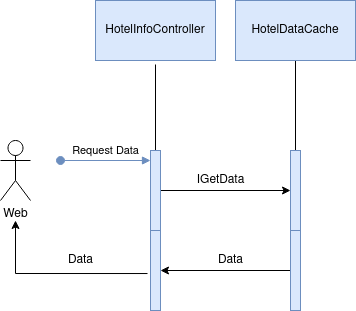

The diagram above was exported from draw.io. Its source (the exported page's mxGraphModel, read from the mxfile embedded in the PNG):
<mxGraphModel dx="868" dy="485" grid="1" gridSize="10" guides="1" tooltips="1" connect="1" arrows="1" fold="1" page="1" pageScale="1" pageWidth="827" pageHeight="1169" math="0" shadow="0">
  <root>
    <mxCell id="0" />
    <mxCell id="1" parent="0" />
    <mxCell id="SruK12Yl05qKqMc9LUa3-5" value="" style="edgeStyle=orthogonalEdgeStyle;rounded=1;orthogonalLoop=1;jettySize=auto;html=1;endArrow=none;endFill=0;" edge="1" parent="1">
      <mxGeometry relative="1" as="geometry">
        <mxPoint x="185" y="174" as="sourcePoint" />
        <mxPoint x="185" y="84" as="targetPoint" />
      </mxGeometry>
    </mxCell>
    <mxCell id="SruK12Yl05qKqMc9LUa3-7" value="" style="edgeStyle=orthogonalEdgeStyle;rounded=0;orthogonalLoop=1;jettySize=auto;html=1;" edge="1" parent="1" source="SruK12Yl05qKqMc9LUa3-1" target="SruK12Yl05qKqMc9LUa3-6">
      <mxGeometry relative="1" as="geometry" />
    </mxCell>
    <mxCell id="SruK12Yl05qKqMc9LUa3-1" value="" style="html=1;points=[];perimeter=orthogonalPerimeter;fillColor=#dae8fc;strokeColor=#6c8ebf;" vertex="1" parent="1">
      <mxGeometry x="180" y="170" width="10" height="80" as="geometry" />
    </mxCell>
    <mxCell id="SruK12Yl05qKqMc9LUa3-2" value="Request Data" style="html=1;verticalAlign=bottom;startArrow=oval;endArrow=block;startSize=8;fillColor=#dae8fc;strokeColor=#6c8ebf;" edge="1" target="SruK12Yl05qKqMc9LUa3-1" parent="1">
      <mxGeometry relative="1" as="geometry">
        <mxPoint x="90" y="180" as="sourcePoint" />
      </mxGeometry>
    </mxCell>
    <mxCell id="SruK12Yl05qKqMc9LUa3-3" value="Web" style="shape=umlActor;verticalLabelPosition=bottom;verticalAlign=top;html=1;" vertex="1" parent="1">
      <mxGeometry x="30" y="160" width="30" height="60" as="geometry" />
    </mxCell>
    <mxCell id="SruK12Yl05qKqMc9LUa3-4" value="&lt;div&gt;HotelInfoController&lt;/div&gt;" style="whiteSpace=wrap;html=1;strokeColor=#6c8ebf;fillColor=#dae8fc;" vertex="1" parent="1">
      <mxGeometry x="125" y="20" width="120" height="60" as="geometry" />
    </mxCell>
    <mxCell id="SruK12Yl05qKqMc9LUa3-11" value="" style="edgeStyle=orthogonalEdgeStyle;rounded=0;orthogonalLoop=1;jettySize=auto;html=1;" edge="1" parent="1" source="SruK12Yl05qKqMc9LUa3-6" target="SruK12Yl05qKqMc9LUa3-10">
      <mxGeometry relative="1" as="geometry" />
    </mxCell>
    <mxCell id="SruK12Yl05qKqMc9LUa3-16" value="" style="edgeStyle=orthogonalEdgeStyle;rounded=1;orthogonalLoop=1;jettySize=auto;html=1;endArrow=none;endFill=0;strokeColor=#000000;" edge="1" parent="1" source="SruK12Yl05qKqMc9LUa3-6" target="SruK12Yl05qKqMc9LUa3-15">
      <mxGeometry relative="1" as="geometry" />
    </mxCell>
    <mxCell id="SruK12Yl05qKqMc9LUa3-6" value="" style="html=1;points=[];perimeter=orthogonalPerimeter;fillColor=#dae8fc;strokeColor=#6c8ebf;" vertex="1" parent="1">
      <mxGeometry x="320" y="170" width="10" height="80" as="geometry" />
    </mxCell>
    <mxCell id="SruK12Yl05qKqMc9LUa3-9" value="IGetData" style="text;html=1;align=center;verticalAlign=middle;resizable=0;points=[];autosize=1;" vertex="1" parent="1">
      <mxGeometry x="220" y="190" width="60" height="20" as="geometry" />
    </mxCell>
    <mxCell id="SruK12Yl05qKqMc9LUa3-13" value="" style="edgeStyle=orthogonalEdgeStyle;rounded=0;orthogonalLoop=1;jettySize=auto;html=1;" edge="1" parent="1" source="SruK12Yl05qKqMc9LUa3-10" target="SruK12Yl05qKqMc9LUa3-12">
      <mxGeometry relative="1" as="geometry" />
    </mxCell>
    <mxCell id="SruK12Yl05qKqMc9LUa3-10" value="" style="html=1;points=[];perimeter=orthogonalPerimeter;fillColor=#dae8fc;strokeColor=#6c8ebf;" vertex="1" parent="1">
      <mxGeometry x="320" y="250" width="10" height="80" as="geometry" />
    </mxCell>
    <mxCell id="SruK12Yl05qKqMc9LUa3-12" value="" style="html=1;points=[];perimeter=orthogonalPerimeter;fillColor=#dae8fc;strokeColor=#6c8ebf;" vertex="1" parent="1">
      <mxGeometry x="180" y="250" width="10" height="80" as="geometry" />
    </mxCell>
    <mxCell id="SruK12Yl05qKqMc9LUa3-14" value="Data" style="text;html=1;align=center;verticalAlign=middle;resizable=0;points=[];autosize=1;" vertex="1" parent="1">
      <mxGeometry x="240" y="270" width="40" height="20" as="geometry" />
    </mxCell>
    <mxCell id="SruK12Yl05qKqMc9LUa3-15" value="HotelDataCache" style="whiteSpace=wrap;html=1;strokeColor=#6c8ebf;fillColor=#dae8fc;" vertex="1" parent="1">
      <mxGeometry x="265" y="20" width="120" height="60" as="geometry" />
    </mxCell>
    <mxCell id="SruK12Yl05qKqMc9LUa3-17" value="" style="edgeStyle=orthogonalEdgeStyle;rounded=0;orthogonalLoop=1;jettySize=auto;html=1;exitX=-0.3;exitY=0.538;exitDx=0;exitDy=0;exitPerimeter=0;" edge="1" parent="1" source="SruK12Yl05qKqMc9LUa3-12">
      <mxGeometry relative="1" as="geometry">
        <mxPoint x="330" y="300" as="sourcePoint" />
        <mxPoint x="45" y="240" as="targetPoint" />
      </mxGeometry>
    </mxCell>
    <mxCell id="SruK12Yl05qKqMc9LUa3-18" value="Data" style="text;html=1;align=center;verticalAlign=middle;resizable=0;points=[];autosize=1;" vertex="1" parent="1">
      <mxGeometry x="90" y="270" width="40" height="20" as="geometry" />
    </mxCell>
  </root>
</mxGraphModel>